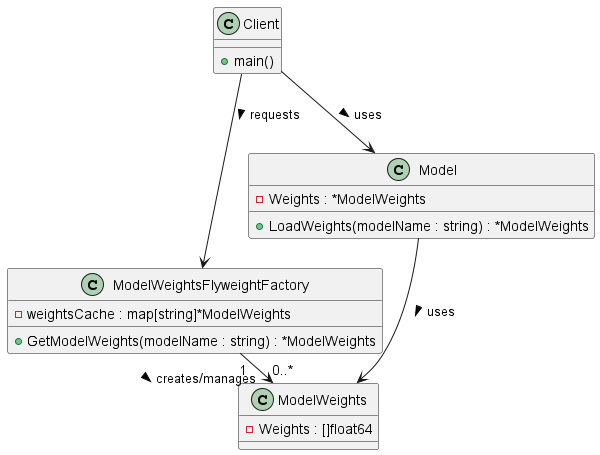

The diagram above was rendered by PlantUML. Its source (embedded in the PNG):
@startuml

' Define the Flyweight
class ModelWeights {
    -Weights : []float64
}

' Define the Flyweight Factory
class ModelWeightsFlyweightFactory {
    -weightsCache : map[string]*ModelWeights
    +GetModelWeights(modelName : string) : *ModelWeights
}

' Define the Client
class Client {
    +main()
}

' Define the Context (Optional)
class Model {
    -Weights : *ModelWeights
    +LoadWeights(modelName : string) : *ModelWeights
}

' Relationships
ModelWeightsFlyweightFactory "1" -right-> "0..*" ModelWeights : creates/manages >
Client -down-> ModelWeightsFlyweightFactory : requests >
Client -down-> Model : uses >
Model -down-> ModelWeights : uses >

@enduml